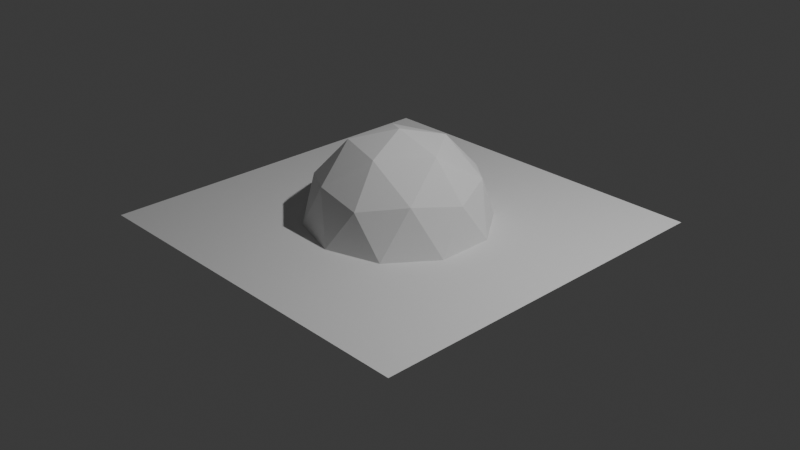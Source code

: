 # Source: tikz.blend  (saved by Blender 5.0.119; exported with 4.5.12 LTS)
import bpy
from mathutils import Matrix  # noqa: F401  (used for matrix-valued properties, if any)

bpy.ops.wm.read_factory_settings(use_empty=True)
scene = bpy.context.scene
scene.name = 'Scene'

# ---- collections
col_collection = bpy.data.collections.new('Collection'); scene.collection.children.link(col_collection)

# ---- world
world_world = bpy.data.worlds.new('World'); scene.world = world_world
world_world.use_nodes = True; world_world.node_tree.nodes.clear()
_N = world_world.node_tree.nodes; _L = world_world.node_tree.links
n0 = _N.new('ShaderNodeOutputWorld'); n0.name = 'World Output'; n0.location = (200, 100)
n1 = _N.new('ShaderNodeBackground'); n1.name = 'Background'; n1.location = (-200, 100)
n1.inputs[0].default_value = (0.05088, 0.05088, 0.05088, 1.0)
_L.new(n1.outputs[0], n0.inputs[0])
n0.is_active_output = True
world_world.color = (0.05088, 0.05088, 0.05088)
world_world.sun_shadow_jitter_overblur = 0.0

# ---- cameras
cam_camera = bpy.data.cameras.new('Camera')
cam_camera.clip_end = 100.0
cam_camera.ortho_scale = 7.314

# ---- lights
light_light = bpy.data.lights.new('Light', 'POINT')
light_light.energy = 1000.0
light_light.shadow_soft_size = 0.1

# ---- meshes
me_icosphere = bpy.data.meshes.new('Icosphere')
me_icosphere.from_pydata([(0.0, 0.0, -1.0), (0.7236, -0.5257, -0.4472), (-0.2764, -0.8506, -0.4472), (-0.8944, 0.0, -0.4472), (-0.2764, 0.8506, -0.4472), (0.7236, 0.5257, -0.4472), (0.2764, -0.8506, 0.4472), (-0.7236, -0.5257, 0.4472), (-0.7236, 0.5257, 0.4472), (0.2764, 0.8506, 0.4472), (0.8944, 0.0, 0.4472), (0.0, 0.0, 1.0), (-0.1625, -0.5, -0.8507), (0.4253, -0.309, -0.8507), (0.2629, -0.809, -0.5257), (0.8506, 0.0, -0.5257), (0.4253, 0.309, -0.8507), (-0.5257, 0.0, -0.8507), (-0.6882, -0.5, -0.5257), (-0.1625, 0.5, -0.8507), (-0.6882, 0.5, -0.5257), (0.2629, 0.809, -0.5257), (0.9511, -0.309, 0.0), (0.9511, 0.309, 0.0), (0.0, -1.0, 0.0), (0.5878, -0.809, 0.0), (-0.9511, -0.309, 0.0), (-0.5878, -0.809, 0.0), (-0.5878, 0.809, 0.0), (-0.9511, 0.309, 0.0), (0.5878, 0.809, 0.0), (0.0, 1.0, 0.0), (0.6882, -0.5, 0.5257), (-0.2629, -0.809, 0.5257), (-0.8506, 0.0, 0.5257), (-0.2629, 0.809, 0.5257), (0.6882, 0.5, 0.5257), (0.1625, -0.5, 0.8507), (0.5257, 0.0, 0.8507), (-0.4253, -0.309, 0.8507), (-0.4253, 0.309, 0.8507), (0.1625, 0.5, 0.8507)], [], [(0, 13, 12), (1, 13, 15), (0, 12, 17), (0, 17, 19), (0, 19, 16), (1, 15, 22), (2, 14, 24), (3, 18, 26), (4, 20, 28), (5, 21, 30), (1, 22, 25), (2, 24, 27), (3, 26, 29), (4, 28, 31), (5, 30, 23), (6, 32, 37), (7, 33, 39), (8, 34, 40), (9, 35, 41), (10, 36, 38), (38, 41, 11), (38, 36, 41), (36, 9, 41), (41, 40, 11), (41, 35, 40), (35, 8, 40), (40, 39, 11), (40, 34, 39), (34, 7, 39), (39, 37, 11), (39, 33, 37), (33, 6, 37), (37, 38, 11), (37, 32, 38), (32, 10, 38), (23, 36, 10), (23, 30, 36), (30, 9, 36), (31, 35, 9), (31, 28, 35), (28, 8, 35), (29, 34, 8), (29, 26, 34), (26, 7, 34), (27, 33, 7), (27, 24, 33), (24, 6, 33), (25, 32, 6), (25, 22, 32), (22, 10, 32), (30, 31, 9), (30, 21, 31), (21, 4, 31), (28, 29, 8), (28, 20, 29), (20, 3, 29), (26, 27, 7), (26, 18, 27), (18, 2, 27), (24, 25, 6), (24, 14, 25), (14, 1, 25), (22, 23, 10), (22, 15, 23), (15, 5, 23), (16, 21, 5), (16, 19, 21), (19, 4, 21), (19, 20, 4), (19, 17, 20), (17, 3, 20), (17, 18, 3), (17, 12, 18), (12, 2, 18), (15, 16, 5), (15, 13, 16), (13, 0, 16), (12, 14, 2), (12, 13, 14), (13, 1, 14)])
_uv = me_icosphere.uv_layers.new(name='UVMap')
_uv.uv.foreach_set('vector', [0.1818, 0.0, 0.2273, 0.07873, 0.1364, 0.07873, 0.2727, 0.1575, 0.3182, 0.07873, 0.3636, 0.1575, 0.9091, 0.0, 0.9545, 0.07873, 0.8636, 0.07873, 0.7273, 0.0, 0.7727, 0.07873, 0.6818, 0.07873, 0.5455, 0.0, 0.5909, 0.07873, 0.5, 0.07873, 0.2727, 0.1575, 0.3636, 0.1575, 0.3182, 0.2362, 0.09091, 0.1575, 0.1818, 0.1575, 0.1364, 0.2362, 0.8182, 0.1575, 0.9091, 0.1575, 0.8636, 0.2362, 0.6364, 0.1575, 0.7273, 0.1575, 0.6818, 0.2362, 0.4545, 0.1575, 0.5455, 0.1575, 0.5, 0.2362, 0.2727, 0.1575, 0.3182, 0.2362, 0.2273, 0.2362, 0.09091, 0.1575, 0.1364, 0.2362, 0.04546, 0.2362, 0.8182, 0.1575, 0.8636, 0.2362, 0.7727, 0.2362, 0.6364, 0.1575, 0.6818, 0.2362, 0.5909, 0.2362, 0.4545, 0.1575, 0.5, 0.2362, 0.4091, 0.2362, 0.1818, 0.3149, 0.2727, 0.3149, 0.2273, 0.3937, 0.0, 0.3149, 0.09091, 0.3149, 0.04546, 0.3937, 0.7273, 0.3149, 0.8182, 0.3149, 0.7727, 0.3937, 0.5455, 0.3149, 0.6364, 0.3149, 0.5909, 0.3937, 0.3636, 0.3149, 0.4545, 0.3149, 0.4091, 0.3937, 0.4091, 0.3937, 0.5, 0.3937, 0.4545, 0.4724, 0.4091, 0.3937, 0.4545, 0.3149, 0.5, 0.3937, 0.4545, 0.3149, 0.5455, 0.3149, 0.5, 0.3937, 0.5909, 0.3937, 0.6818, 0.3937, 0.6364, 0.4724, 0.5909, 0.3937, 0.6364, 0.3149, 0.6818, 0.3937, 0.6364, 0.3149, 0.7273, 0.3149, 0.6818, 0.3937, 0.7727, 0.3937, 0.8636, 0.3937, 0.8182, 0.4724, 0.7727, 0.3937, 0.8182, 0.3149, 0.8636, 0.3937, 0.8182, 0.3149, 0.9091, 0.3149, 0.8636, 0.3937, 0.04546, 0.3937, 0.1364, 0.3937, 0.09091, 0.4724, 0.04546, 0.3937, 0.09091, 0.3149, 0.1364, 0.3937, 0.09091, 0.3149, 0.1818, 0.3149, 0.1364, 0.3937, 0.2273, 0.3937, 0.3182, 0.3937, 0.2727, 0.4724, 0.2273, 0.3937, 0.2727, 0.3149, 0.3182, 0.3937, 0.2727, 0.3149, 0.3636, 0.3149, 0.3182, 0.3937, 0.4091, 0.2362, 0.4545, 0.3149, 0.3636, 0.3149, 0.4091, 0.2362, 0.5, 0.2362, 0.4545, 0.3149, 0.5, 0.2362, 0.5455, 0.3149, 0.4545, 0.3149, 0.5909, 0.2362, 0.6364, 0.3149, 0.5455, 0.3149, 0.5909, 0.2362, 0.6818, 0.2362, 0.6364, 0.3149, 0.6818, 0.2362, 0.7273, 0.3149, 0.6364, 0.3149, 0.7727, 0.2362, 0.8182, 0.3149, 0.7273, 0.3149, 0.7727, 0.2362, 0.8636, 0.2362, 0.8182, 0.3149, 0.8636, 0.2362, 0.9091, 0.3149, 0.8182, 0.3149, 0.04546, 0.2362, 0.09091, 0.3149, 0.0, 0.3149, 0.04546, 0.2362, 0.1364, 0.2362, 0.09091, 0.3149, 0.1364, 0.2362, 0.1818, 0.3149, 0.09091, 0.3149, 0.2273, 0.2362, 0.2727, 0.3149, 0.1818, 0.3149, 0.2273, 0.2362, 0.3182, 0.2362, 0.2727, 0.3149, 0.3182, 0.2362, 0.3636, 0.3149, 0.2727, 0.3149, 0.5, 0.2362, 0.5909, 0.2362, 0.5455, 0.3149, 0.5, 0.2362, 0.5455, 0.1575, 0.5909, 0.2362, 0.5455, 0.1575, 0.6364, 0.1575, 0.5909, 0.2362, 0.6818, 0.2362, 0.7727, 0.2362, 0.7273, 0.3149, 0.6818, 0.2362, 0.7273, 0.1575, 0.7727, 0.2362, 0.7273, 0.1575, 0.8182, 0.1575, 0.7727, 0.2362, 0.8636, 0.2362, 0.9545, 0.2362, 0.9091, 0.3149, 0.8636, 0.2362, 0.9091, 0.1575, 0.9545, 0.2362, 0.9091, 0.1575, 1.0, 0.1575, 0.9545, 0.2362, 0.1364, 0.2362, 0.2273, 0.2362, 0.1818, 0.3149, 0.1364, 0.2362, 0.1818, 0.1575, 0.2273, 0.2362, 0.1818, 0.1575, 0.2727, 0.1575, 0.2273, 0.2362, 0.3182, 0.2362, 0.4091, 0.2362, 0.3636, 0.3149, 0.3182, 0.2362, 0.3636, 0.1575, 0.4091, 0.2362, 0.3636, 0.1575, 0.4545, 0.1575, 0.4091, 0.2362, 0.5, 0.07873, 0.5455, 0.1575, 0.4545, 0.1575, 0.5, 0.07873, 0.5909, 0.07873, 0.5455, 0.1575, 0.5909, 0.07873, 0.6364, 0.1575, 0.5455, 0.1575, 0.6818, 0.07873, 0.7273, 0.1575, 0.6364, 0.1575, 0.6818, 0.07873, 0.7727, 0.07873, 0.7273, 0.1575, 0.7727, 0.07873, 0.8182, 0.1575, 0.7273, 0.1575, 0.8636, 0.07873, 0.9091, 0.1575, 0.8182, 0.1575, 0.8636, 0.07873, 0.9545, 0.07873, 0.9091, 0.1575, 0.9545, 0.07873, 1.0, 0.1575, 0.9091, 0.1575, 0.3636, 0.1575, 0.4091, 0.07873, 0.4545, 0.1575, 0.3636, 0.1575, 0.3182, 0.07873, 0.4091, 0.07873, 0.3182, 0.07873, 0.3636, 0.0, 0.4091, 0.07873, 0.1364, 0.07873, 0.1818, 0.1575, 0.09091, 0.1575, 0.1364, 0.07873, 0.2273, 0.07873, 0.1818, 0.1575, 0.2273, 0.07873, 0.2727, 0.1575, 0.1818, 0.1575])
me_icosphere.update()
me_plane = bpy.data.meshes.new('Plane')
me_plane.from_pydata([(-1.0, -1.0, 0.0), (1.0, -1.0, 0.0), (-1.0, 1.0, 0.0), (1.0, 1.0, 0.0)], [], [(0, 1, 3, 2)])
_uv = me_plane.uv_layers.new(name='UVMap')
_uv.uv.foreach_set('vector', [0.0, 0.0, 1.0, 0.0, 1.0, 1.0, 0.0, 1.0])
me_plane.update()

# ---- objects
ob_light = bpy.data.objects.new('Light', light_light)
ob_camera = bpy.data.objects.new('Camera', cam_camera)
ob_icosphere = bpy.data.objects.new('Icosphere', me_icosphere)
ob_plane = bpy.data.objects.new('Plane', me_plane)

# ---- transforms, parenting, visibility, modifiers, constraints
ob_light.location = (4.076, 1.005, 5.904)
ob_light.rotation_euler = (0.6503, 0.05522, 1.866)
ob_light.lock_rotations_4d = False
ob_light.empty_display_type = 'ARROWS'
ob_light.color = (0.0, 0.0, 0.0, 0.0)
ob_light.lineart.crease_threshold = 0.0
ob_camera.location = (7.359, -6.926, 4.958)
ob_camera.rotation_euler = (1.109, 0.0, 0.8149)
ob_camera.lock_rotations_4d = False
ob_camera.empty_display_type = 'ARROWS'
ob_camera.color = (0.0, 0.0, 0.0, 0.0)
ob_camera.display_type = 'WIRE'
ob_camera.lineart.crease_threshold = 0.0
ob_icosphere.location = (0.0, 0.0, 0.0)
ob_icosphere.scale = (0.9781, 0.9781, 0.9781)
ob_plane.location = (0.0, 0.0, 0.0)
ob_plane.scale = (2.008, 2.008, 2.008)

# ---- collection membership
col_collection.objects.link(ob_light)
col_collection.objects.link(ob_camera)
col_collection.objects.link(ob_icosphere)
col_collection.objects.link(ob_plane)

# ---- scene / render settings (as saved in the file)
scene.camera = ob_camera
scene.frame_start = 1; scene.frame_end = 250; scene.frame_set(1)
scene.render.engine = 'BLENDER_EEVEE_NEXT'
scene.render.bake_bias = 0.0
scene.render.bake_samples = 0
scene.cycles.sampling_pattern = 'TABULATED_SOBOL'
scene.eevee.use_volume_custom_range = False
bpy.context.view_layer.update()

